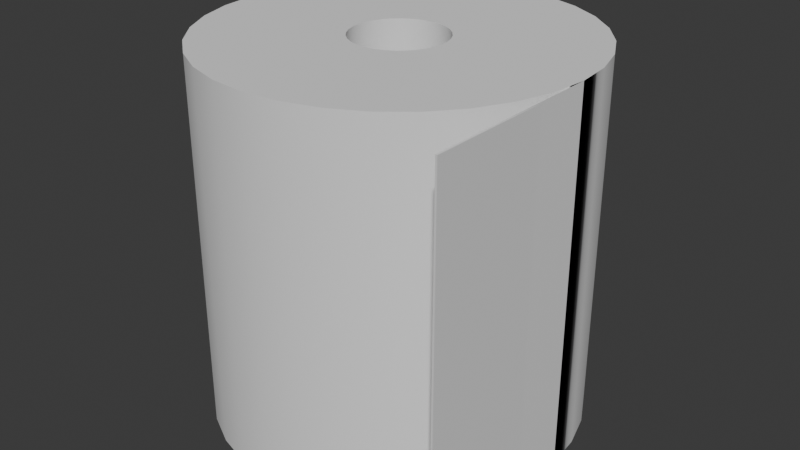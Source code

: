 # Source: toiletpaper.blend  (saved by Blender 4.2.66; exported with 4.5.12 LTS)
import bpy
from mathutils import Matrix  # noqa: F401  (used for matrix-valued properties, if any)

bpy.ops.wm.read_factory_settings(use_empty=True)
scene = bpy.context.scene
scene.name = 'Scene'

# ---- collections
col_collection = bpy.data.collections.new('Collection'); scene.collection.children.link(col_collection)

# ---- node groups
ng_smooth_by_angle = bpy.data.node_groups.new('Smooth by Angle', 'GeometryNodeTree')
_s = ng_smooth_by_angle.interface.new_socket(name='Mesh', in_out='OUTPUT', socket_type='NodeSocketGeometry')
_s = ng_smooth_by_angle.interface.new_socket(name='Mesh', in_out='INPUT', socket_type='NodeSocketGeometry')
_s = ng_smooth_by_angle.interface.new_socket(name='Angle', in_out='INPUT', socket_type='NodeSocketFloat')
_s.subtype = 'ANGLE'
_s.default_value = 0.5236
_s.min_value = 0.0
_s.max_value = 3.142
_s.description = 'Maximum face angle for smooth edges'
_s = ng_smooth_by_angle.interface.new_socket(name='Ignore Sharpness', in_out='INPUT', socket_type='NodeSocketBool')
_s.force_non_field = True
ng_smooth_by_angle.description = 'Set the sharpness of mesh edges based on the angle between the neighboring faces'
ng_smooth_by_angle.is_modifier = True
_N = ng_smooth_by_angle.nodes; _L = ng_smooth_by_angle.links
n0 = _N.new('GeometryNodeSetShadeSmooth'); n0.name = 'Set Shade Smooth'; n0.location = (120, -80)
n0.domain = 'EDGE'
n1 = _N.new('GeometryNodeSetShadeSmooth'); n1.name = 'Set Shade Smooth.001'; n1.location = (300, -80)
n2 = _N.new('NodeGroupOutput'); n2.name = 'Group Output'; n2.location = (480, -80)
n3 = _N.new('GeometryNodeInputMeshEdgeAngle'); n3.name = 'Edge Angle'; n3.location = (-440, -240)
n4 = _N.new('NodeGroupInput'); n4.name = 'Group Input'; n4.location = (-80, -80)
n5 = _N.new('GeometryNodeInputEdgeSmooth'); n5.name = 'Is Edge Smooth'; n5.location = (-260, -120)
n6 = _N.new('GeometryNodeInputShadeSmooth'); n6.name = 'Is Shade Smooth'; n6.location = (-440, -397)
n7 = _N.new('FunctionNodeCompare'); n7.name = 'Compare'; n7.location = (-260, -260)
n7.operation = 'LESS_EQUAL'
n7.inputs[6].default_value = (0.0, 0.0, 0.0, 0.0)
n7.inputs[7].default_value = (0.0, 0.0, 0.0, 0.0)
n8 = _N.new('FunctionNodeBooleanMath'); n8.name = 'Boolean Math.001'; n8.location = (-80, -260)
n9 = _N.new('NodeGroupInput'); n9.name = 'Group Input.001'; n9.location = (-440, -329)
n10 = _N.new('NodeGroupInput'); n10.name = 'Group Input.002'; n10.location = (-259, -189)
n11 = _N.new('FunctionNodeBooleanMath'); n11.name = 'Boolean Math'; n11.location = (-80, -149)
n11.operation = 'OR'
n12 = _N.new('FunctionNodeBooleanMath'); n12.name = 'Boolean Math.002'; n12.location = (-260, -380)
n12.operation = 'OR'
n13 = _N.new('NodeGroupInput'); n13.name = 'Group Input.003'; n13.location = (-440, -460)
_L.new(n3.outputs[0], n7.inputs[0])
_L.new(n1.outputs[0], n2.inputs[0])
_L.new(n9.outputs[1], n7.inputs[1])
_L.new(n7.outputs[0], n8.inputs[0])
_L.new(n4.outputs[0], n0.inputs[0])
_L.new(n0.outputs[0], n1.inputs[0])
_L.new(n8.outputs[0], n0.inputs[2])
_L.new(n10.outputs[2], n11.inputs[1])
_L.new(n5.outputs[0], n11.inputs[0])
_L.new(n11.outputs[0], n0.inputs[1])
_L.new(n13.outputs[2], n12.inputs[1])
_L.new(n6.outputs[0], n12.inputs[0])
_L.new(n12.outputs[0], n8.inputs[1])
n2.is_active_output = True

# ---- world
world_world = bpy.data.worlds.new('World'); scene.world = world_world
world_world.use_nodes = True; world_world.node_tree.nodes.clear()
_N = world_world.node_tree.nodes; _L = world_world.node_tree.links
n0 = _N.new('ShaderNodeOutputWorld'); n0.name = 'World Output'; n0.location = (300, 300)
n1 = _N.new('ShaderNodeBackground'); n1.name = 'Background'; n1.location = (10, 300)
n1.inputs[0].default_value = (0.05088, 0.05088, 0.05088, 1.0)
_L.new(n1.outputs[0], n0.inputs[0])
n0.is_active_output = True
world_world.color = (0.05088, 0.05088, 0.05088)
world_world.sun_shadow_jitter_overblur = 0.0

# ---- meshes
me_cylinder = bpy.data.meshes.new('Cylinder')
me_cylinder.from_pydata([(0.0, 1.0, -1.0), (0.0, 1.0, 1.0), (0.1951, 0.9808, -1.0), (0.1951, 0.9808, 1.0), (0.3827, 0.9239, -1.0), (0.3827, 0.9239, 1.0), (0.5556, 0.8315, -1.0), (0.5556, 0.8315, 1.0), (0.7071, 0.7071, -1.0), (0.7071, 0.7071, 1.0), (0.8315, 0.5556, -1.0), (0.8315, 0.5556, 1.0), (0.9239, 0.3827, -1.0), (0.9239, 0.3827, 1.0), (0.9808, 0.1951, -1.0), (0.9808, 0.1951, 1.0), (1.0, 0.0, -1.0), (1.0, 0.0, 1.0), (0.9808, -0.1951, -1.0), (0.9808, -0.1951, 1.0), (0.9239, -0.3827, -1.0), (0.9239, -0.3827, 1.0), (0.8315, -0.5556, -1.0), (0.8315, -0.5556, 1.0), (0.7071, -0.7071, -1.0), (0.7071, -0.7071, 1.0), (0.5556, -0.8315, -1.0), (0.5556, -0.8315, 1.0), (0.3827, -0.9239, -1.0), (0.3827, -0.9239, 1.0), (0.1951, -0.9808, -1.0), (0.1951, -0.9808, 1.0), (0.0, -1.0, -1.0), (0.0, -1.0, 1.0), (-0.1951, -0.9808, -1.0), (-0.1951, -0.9808, 1.0), (-0.3827, -0.9239, -1.0), (-0.3827, -0.9239, 1.0), (-0.5556, -0.8315, -1.0), (-0.5556, -0.8315, 1.0), (-0.7071, -0.7071, -1.0), (-0.7071, -0.7071, 1.0), (-0.8315, -0.5556, -1.0), (-0.8315, -0.5556, 1.0), (-0.9239, -0.3827, -1.0), (-0.9239, -0.3827, 1.0), (-0.9808, -0.1951, -1.0), (-0.9808, -0.1951, 1.0), (-1.0, 0.0, -1.0), (-1.0, 0.0, 1.0), (-0.9808, 0.1951, -1.0), (-0.9808, 0.1951, 1.0), (-0.9239, 0.3827, -1.0), (-0.9239, 0.3827, 1.0), (-0.8315, 0.5556, -1.0), (-0.8315, 0.5556, 1.0), (-0.7071, 0.7071, -1.0), (-0.7071, 0.7071, 1.0), (-0.5556, 0.8315, -1.0), (-0.5556, 0.8315, 1.0), (-0.3827, 0.9239, -1.0), (-0.3827, 0.9239, 1.0), (-0.1951, 0.9808, -1.0), (-0.1951, 0.9808, 1.0), (-0.25, 0.0, 1.0), (-0.2452, 0.04877, 1.0), (-0.2452, -0.04877, 1.0), (-0.2079, -0.1389, 1.0), (-0.2079, 0.1389, 1.0), (-0.1768, -0.1768, 1.0), (-0.231, -0.09567, 1.0), (-0.231, 0.09567, 1.0), (-0.1389, -0.2079, 1.0), (-0.1389, 0.2079, 1.0), (-0.04877, 0.2452, 1.0), (0.09567, 0.231, 1.0), (0.04877, 0.2452, 1.0), (0.0, 0.25, 1.0), (-0.09567, -0.231, 1.0), (-0.09567, 0.231, 1.0), (-0.1768, 0.1768, 1.0), (-0.04877, -0.2452, 1.0), (0.04877, -0.2452, 1.0), (0.0, -0.25, 1.0), (0.1389, -0.2079, 1.0), (0.1389, 0.2079, 1.0), (0.09567, -0.231, 1.0), (0.2079, -0.1389, 1.0), (0.2079, 0.1389, 1.0), (0.25, 0.0, 1.0), (0.2452, -0.04877, 1.0), (0.2452, 0.04877, 1.0), (0.231, -0.09567, 1.0), (0.231, 0.09567, 1.0), (0.1768, 0.1768, 1.0), (0.1768, -0.1768, 1.0), (-0.04877, 0.2452, -1.0), (0.0, 0.25, -1.0), (0.04877, 0.2452, -1.0), (0.04877, -0.2452, -1.0), (0.1389, -0.2079, -1.0), (0.1389, 0.2079, -1.0), (0.09567, -0.231, -1.0), (0.09567, 0.231, -1.0), (0.2079, -0.1389, -1.0), (0.2079, 0.1389, -1.0), (0.25, 0.0, -1.0), (0.2452, 0.04877, -1.0), (0.2452, -0.04877, -1.0), (0.231, 0.09567, -1.0), (0.231, -0.09567, -1.0), (0.1768, 0.1768, -1.0), (0.1768, -0.1768, -1.0), (-0.25, 0.0, -1.0), (-0.231, -0.09567, -1.0), (-0.2452, -0.04877, -1.0), (-0.2452, 0.04877, -1.0), (-0.2079, 0.1389, -1.0), (-0.2079, -0.1389, -1.0), (-0.1768, -0.1768, -1.0), (-0.231, 0.09567, -1.0), (-0.1389, -0.2079, -1.0), (-0.1389, 0.2079, -1.0), (0.0, -0.25, -1.0), (-0.04877, -0.2452, -1.0), (-0.09567, -0.231, -1.0), (-0.09567, 0.231, -1.0), (-0.1768, 0.1768, -1.0), (1.0, -1.0, -1.0), (1.0, -1.0, 1.0)], [], [(0, 1, 3, 2), (2, 3, 5, 4), (4, 5, 7, 6), (6, 7, 9, 8), (8, 9, 11, 10), (10, 11, 13, 12), (12, 13, 15, 14), (14, 15, 17, 16), (16, 17, 19, 18), (18, 19, 21, 20), (20, 21, 23, 22), (22, 23, 25, 24), (24, 25, 27, 26), (26, 27, 29, 28), (28, 29, 31, 30), (30, 31, 33, 32), (32, 33, 35, 34), (34, 35, 37, 36), (36, 37, 39, 38), (38, 39, 41, 40), (40, 41, 43, 42), (42, 43, 45, 44), (44, 45, 47, 46), (46, 47, 49, 48), (48, 49, 51, 50), (50, 51, 53, 52), (52, 53, 55, 54), (54, 55, 57, 56), (56, 57, 59, 58), (58, 59, 61, 60), (57, 55, 53, 51, 49, 47, 45, 43, 41, 39, 37, 78, 72, 69, 67, 70, 66, 64, 65, 71, 68, 80, 73, 79, 74, 77, 76, 75, 5, 3, 1, 63, 61, 59), (25, 23, 21, 19, 17, 15, 13, 11, 9, 7, 5, 75, 85, 94, 88, 93, 91, 89, 90, 92, 87, 95, 84, 86, 82, 83, 81, 78, 37, 35, 33, 31, 29, 27), (60, 61, 63, 62), (62, 63, 1, 0), (62, 0, 2, 4, 6, 8, 10, 12, 14, 107, 109, 105, 111, 101, 103, 98, 97, 96), (107, 14, 16, 18, 20, 22, 24, 26, 28, 30, 32, 34, 36, 38, 40, 42, 44, 46, 48, 50, 52, 54, 56, 58, 60, 62, 96, 126, 122, 127, 117, 120, 116, 113, 115, 114, 118, 119, 121, 125, 124, 123, 99, 102, 100, 112, 104, 110, 108, 106), (98, 76, 77, 97), (103, 75, 76, 98), (101, 85, 75, 103), (111, 94, 85, 101), (88, 94, 111, 105), (93, 88, 105, 109), (91, 93, 109, 107), (89, 91, 107, 106), (90, 89, 106, 108), (92, 90, 108, 110), (87, 92, 110, 104), (95, 87, 104, 112), (84, 95, 112, 100), (86, 84, 100, 102), (82, 86, 102, 99), (83, 82, 99, 123), (81, 83, 123, 124), (78, 81, 124, 125), (72, 78, 125, 121), (69, 72, 121, 119), (118, 67, 69, 119), (114, 70, 67, 118), (115, 66, 70, 114), (113, 64, 66, 115), (116, 65, 64, 113), (120, 71, 65, 116), (117, 68, 71, 120), (127, 80, 68, 117), (122, 73, 80, 127), (126, 79, 73, 122), (96, 74, 79, 126), (97, 77, 74, 96), (17, 16, 128, 129)])
me_cylinder.polygons.foreach_set('use_smooth', [True] * 69)
_uv = me_cylinder.uv_layers.new(name='UVMap')
_uv.uv.foreach_set('vector', [1.0, 0.5, 1.0, 1.0, 0.9688, 1.0, 0.9688, 0.5, 0.9688, 0.5, 0.9688, 1.0, 0.9375, 1.0, 0.9375, 0.5, 0.9375, 0.5, 0.9375, 1.0, 0.9062, 1.0, 0.9062, 0.5, 0.9062, 0.5, 0.9062, 1.0, 0.875, 1.0, 0.875, 0.5, 0.875, 0.5, 0.875, 1.0, 0.8438, 1.0, 0.8438, 0.5, 0.8438, 0.5, 0.8438, 1.0, 0.8125, 1.0, 0.8125, 0.5, 0.8125, 0.5, 0.8125, 1.0, 0.7812, 1.0, 0.7812, 0.5, 0.7812, 0.5, 0.7812, 1.0, 0.75, 1.0, 0.75, 0.5, 0.75, 0.5, 0.75, 1.0, 0.7188, 1.0, 0.7188, 0.5, 0.7188, 0.5, 0.7188, 1.0, 0.6875, 1.0, 0.6875, 0.5, 0.6875, 0.5, 0.6875, 1.0, 0.6562, 1.0, 0.6562, 0.5, 0.6562, 0.5, 0.6562, 1.0, 0.625, 1.0, 0.625, 0.5, 0.625, 0.5, 0.625, 1.0, 0.5938, 1.0, 0.5938, 0.5, 0.5938, 0.5, 0.5938, 1.0, 0.5625, 1.0, 0.5625, 0.5, 0.5625, 0.5, 0.5625, 1.0, 0.5312, 1.0, 0.5312, 0.5, 0.5312, 0.5, 0.5312, 1.0, 0.5, 1.0, 0.5, 0.5, 0.5, 0.5, 0.5, 1.0, 0.4688, 1.0, 0.4688, 0.5, 0.4688, 0.5, 0.4688, 1.0, 0.4375, 1.0, 0.4375, 0.5, 0.4375, 0.5, 0.4375, 1.0, 0.4062, 1.0, 0.4062, 0.5, 0.4062, 0.5, 0.4062, 1.0, 0.375, 1.0, 0.375, 0.5, 0.375, 0.5, 0.375, 1.0, 0.3438, 1.0, 0.3438, 0.5, 0.3438, 0.5, 0.3438, 1.0, 0.3125, 1.0, 0.3125, 0.5, 0.3125, 0.5, 0.3125, 1.0, 0.2812, 1.0, 0.2812, 0.5, 0.2812, 0.5, 0.2812, 1.0, 0.25, 1.0, 0.25, 0.5, 0.25, 0.5, 0.25, 1.0, 0.2188, 1.0, 0.2188, 0.5, 0.2188, 0.5, 0.2188, 1.0, 0.1875, 1.0, 0.1875, 0.5, 0.1875, 0.5, 0.1875, 1.0, 0.1562, 1.0, 0.1562, 0.5, 0.1562, 0.5, 0.1562, 1.0, 0.125, 1.0, 0.125, 0.5, 0.125, 0.5, 0.125, 1.0, 0.09375, 1.0, 0.09375, 0.5, 0.09375, 0.5, 0.09375, 1.0, 0.0625, 1.0, 0.0625, 0.5, 0.08029, 0.4197, 0.05045, 0.3833, 0.02827, 0.3418, 0.01461, 0.2968, 0.01, 0.25, 0.01461, 0.2032, 0.02827, 0.1582, 0.05045, 0.1167, 0.08029, 0.08029, 0.1167, 0.05045, 0.1582, 0.02827, 0.227, 0.1946, 0.2167, 0.2001, 0.2076, 0.2076, 0.2001, 0.2167, 0.1946, 0.227, 0.1912, 0.2383, 0.19, 0.25, 0.1912, 0.2617, 0.1946, 0.273, 0.2001, 0.2833, 0.2076, 0.2924, 0.2167, 0.2999, 0.227, 0.3054, 0.2383, 0.3088, 0.25, 0.31, 0.2617, 0.3088, 0.273, 0.3054, 0.3418, 0.4717, 0.2968, 0.4854, 0.25, 0.49, 0.2032, 0.4854, 0.1582, 0.4717, 0.1167, 0.4496, 0.4197, 0.08029, 0.4496, 0.1167, 0.4717, 0.1582, 0.4854, 0.2032, 0.49, 0.25, 0.4854, 0.2968, 0.4717, 0.3418, 0.4496, 0.3833, 0.4197, 0.4197, 0.3833, 0.4496, 0.3418, 0.4717, 0.273, 0.3054, 0.2833, 0.2999, 0.2924, 0.2924, 0.2999, 0.2833, 0.3054, 0.273, 0.3088, 0.2617, 0.31, 0.25, 0.3088, 0.2383, 0.3054, 0.227, 0.2999, 0.2167, 0.2924, 0.2076, 0.2833, 0.2001, 0.273, 0.1946, 0.2617, 0.1912, 0.25, 0.19, 0.2383, 0.1912, 0.227, 0.1946, 0.1582, 0.02827, 0.2032, 0.01461, 0.25, 0.01, 0.2968, 0.01461, 0.3418, 0.02827, 0.3833, 0.05045, 0.0625, 0.5, 0.0625, 1.0, 0.03125, 1.0, 0.03125, 0.5, 0.03125, 0.5, 0.03125, 1.0, 0.0, 1.0, 0.0, 0.5, 0.7032, 0.4854, 0.75, 0.49, 0.7968, 0.4854, 0.8418, 0.4717, 0.8833, 0.4496, 0.9197, 0.4197, 0.9496, 0.3833, 0.9717, 0.3418, 0.9854, 0.2968, 0.8088, 0.2617, 0.8054, 0.273, 0.7999, 0.2833, 0.7924, 0.2924, 0.7833, 0.2999, 0.773, 0.3054, 0.7617, 0.3088, 0.75, 0.31, 0.7383, 0.3088, 0.8088, 0.2617, 0.9854, 0.2968, 0.99, 0.25, 0.9854, 0.2032, 0.9717, 0.1582, 0.9496, 0.1167, 0.9197, 0.08029, 0.8833, 0.05045, 0.8418, 0.02827, 0.7968, 0.01461, 0.75, 0.01, 0.7032, 0.01461, 0.6582, 0.02827, 0.6167, 0.05045, 0.5803, 0.08029, 0.5504, 0.1167, 0.5283, 0.1582, 0.5146, 0.2032, 0.51, 0.25, 0.5146, 0.2968, 0.5283, 0.3418, 0.5504, 0.3833, 0.5803, 0.4197, 0.6167, 0.4496, 0.6582, 0.4717, 0.7032, 0.4854, 0.7383, 0.3088, 0.727, 0.3054, 0.7167, 0.2999, 0.7076, 0.2924, 0.7001, 0.2833, 0.6946, 0.273, 0.6912, 0.2617, 0.69, 0.25, 0.6912, 0.2383, 0.6946, 0.227, 0.7001, 0.2167, 0.7076, 0.2076, 0.7167, 0.2001, 0.727, 0.1946, 0.7383, 0.1912, 0.75, 0.19, 0.7617, 0.1912, 0.773, 0.1946, 0.7833, 0.2001, 0.7924, 0.2076, 0.7999, 0.2167, 0.8054, 0.227, 0.8088, 0.2383, 0.81, 0.25, 0.9688, 0.5581, 0.9688, 0.9419, 1.0, 0.9419, 1.0, 0.5581, 0.9375, 0.5581, 0.9375, 0.9419, 0.9688, 0.9419, 0.9688, 0.5581, 0.9062, 0.5581, 0.9062, 0.9419, 0.9375, 0.9419, 0.9375, 0.5581, 0.875, 0.5581, 0.875, 0.9419, 0.9062, 0.9419, 0.9062, 0.5581, 0.8438, 0.9419, 0.875, 0.9419, 0.875, 0.5581, 0.8438, 0.5581, 0.8125, 0.9419, 0.8438, 0.9419, 0.8438, 0.5581, 0.8125, 0.5581, 0.7812, 0.9419, 0.8125, 0.9419, 0.8125, 0.5581, 0.7812, 0.5581, 0.75, 0.9419, 0.7812, 0.9419, 0.7812, 0.5581, 0.75, 0.5581, 0.7188, 0.9419, 0.75, 0.9419, 0.75, 0.5581, 0.7188, 0.5581, 0.6875, 0.9419, 0.7188, 0.9419, 0.7188, 0.5581, 0.6875, 0.5581, 0.6562, 0.9419, 0.6875, 0.9419, 0.6875, 0.5581, 0.6562, 0.5581, 0.625, 0.9419, 0.6562, 0.9419, 0.6562, 0.5581, 0.625, 0.5581, 0.5938, 0.9419, 0.625, 0.9419, 0.625, 0.5581, 0.5938, 0.5581, 0.5625, 0.9419, 0.5938, 0.9419, 0.5938, 0.5581, 0.5625, 0.5581, 0.5312, 0.9419, 0.5625, 0.9419, 0.5625, 0.5581, 0.5312, 0.5581, 0.5, 0.9419, 0.5312, 0.9419, 0.5312, 0.5581, 0.5, 0.5581, 0.4688, 0.9419, 0.5, 0.9419, 0.5, 0.5581, 0.4688, 0.5581, 0.4375, 0.9419, 0.4688, 0.9419, 0.4688, 0.5581, 0.4375, 0.5581, 0.4062, 0.9419, 0.4375, 0.9419, 0.4375, 0.5581, 0.4062, 0.5581, 0.375, 0.9419, 0.4062, 0.9419, 0.4062, 0.5581, 0.375, 0.5581, 0.3438, 0.5581, 0.3438, 0.9419, 0.375, 0.9419, 0.375, 0.5581, 0.3125, 0.5581, 0.3125, 0.9419, 0.3438, 0.9419, 0.3438, 0.5581, 0.2812, 0.5581, 0.2812, 0.9419, 0.3125, 0.9419, 0.3125, 0.5581, 0.25, 0.5581, 0.25, 0.9419, 0.2812, 0.9419, 0.2812, 0.5581, 0.2188, 0.5581, 0.2188, 0.9419, 0.25, 0.9419, 0.25, 0.5581, 0.1875, 0.5581, 0.1875, 0.9419, 0.2188, 0.9419, 0.2188, 0.5581, 0.1562, 0.5581, 0.1562, 0.9419, 0.1875, 0.9419, 0.1875, 0.5581, 0.125, 0.5581, 0.125, 0.9419, 0.1562, 0.9419, 0.1562, 0.5581, 0.09375, 0.5581, 0.09375, 0.9419, 0.125, 0.9419, 0.125, 0.5581, 0.0625, 0.5581, 0.0625, 0.9419, 0.09375, 0.9419, 0.09375, 0.5581, 0.03125, 0.5581, 0.03125, 0.9419, 0.0625, 0.9419, 0.0625, 0.5581, 0.0, 0.5581, 0.0, 0.9419, 0.03125, 0.9419, 0.03125, 0.5581, 0.75, 1.0, 0.75, 0.5, 0.75, 0.5, 0.75, 1.0])
me_cylinder.materials.append(None)
me_cylinder.update()

# ---- objects
ob_cylinder = bpy.data.objects.new('Cylinder', me_cylinder)

# ---- transforms, parenting, visibility, modifiers, constraints
ob_cylinder.location = (0.0, 0.0, 1.0)
_m = ob_cylinder.modifiers.new('Solidify', 'SOLIDIFY')
_m = ob_cylinder.modifiers.new('Smooth by Angle', 'NODES')
_m.node_group = ng_smooth_by_angle
_m.use_pin_to_last = True
_m.show_group_selector = False

# ---- collection membership
col_collection.objects.link(ob_cylinder)

# ---- scene / render settings (as saved in the file)
scene.frame_start = 1; scene.frame_end = 250; scene.frame_set(1)
scene.render.engine = 'BLENDER_EEVEE_NEXT'
bpy.context.view_layer.update()

# ---- added for rendering (the .blend has no active camera and no usable light): camera, sun
cam_auto = bpy.data.cameras.new('AutoCamera')
cam_auto.lens = 50.0
cam_auto.sensor_width = 36.0
cam_auto.clip_end = 1000.0
ob_auto_camera = bpy.data.objects.new('AutoCamera', cam_auto)
scene.collection.objects.link(ob_auto_camera)
ob_auto_camera.location = (3.21542, -3.85251, 3.56834)
ob_auto_camera.rotation_euler = (1.09748, -7.21219e-08, 0.694738)
scene.camera = ob_auto_camera
light_auto_sun = bpy.data.lights.new('AutoSun', 'SUN')
light_auto_sun.energy = 3.0
light_auto_sun.angle = 0.0523599
ob_auto_sun = bpy.data.objects.new('AutoSun', light_auto_sun)
scene.collection.objects.link(ob_auto_sun)
ob_auto_sun.rotation_euler = (0.872665, 0.174533, 0.523599)
bpy.context.view_layer.update()
